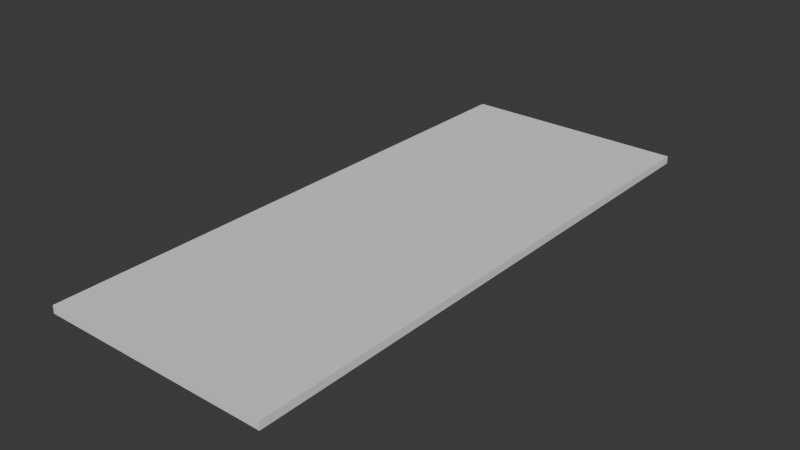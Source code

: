 # Source: table1.blend  (saved by Blender 5.0.118; exported with 4.5.12 LTS)
import bpy
from mathutils import Matrix  # noqa: F401  (used for matrix-valued properties, if any)

bpy.ops.wm.read_factory_settings(use_empty=True)
scene = bpy.context.scene
scene.name = 'Scene'

# ---- world
world_world = bpy.data.worlds.new('World'); scene.world = world_world
world_world.use_nodes = True; world_world.node_tree.nodes.clear()
_N = world_world.node_tree.nodes; _L = world_world.node_tree.links
n0 = _N.new('ShaderNodeOutputWorld'); n0.name = 'World Output'; n0.location = (200, 100)
n1 = _N.new('ShaderNodeBackground'); n1.name = 'Background'; n1.location = (-200, 100)
n1.inputs[0].default_value = (0.05088, 0.05088, 0.05088, 1.0)
_L.new(n1.outputs[0], n0.inputs[0])
n0.is_active_output = True
world_world.color = (0.05088, 0.05088, 0.05088)
world_world.sun_shadow_jitter_overblur = 0.0

# ---- meshes
me_cylinder = bpy.data.meshes.new('Cylinder')
me_cylinder.from_pydata([(-1.5, 3.696, -0.1), (-1.5, 3.696, 1.49e-08), (1.5, 3.696, -0.1), (1.5, 3.696, 1.49e-08), (1.5, -3.696, -0.1), (1.5, -3.696, 1.49e-08), (-1.5, -3.696, -0.1), (-1.5, -3.696, 1.49e-08)], [], [(0, 1, 3, 2), (2, 3, 5, 4), (4, 5, 7, 6), (3, 1, 7, 5), (6, 7, 1, 0), (0, 2, 4, 6)])
_uv = me_cylinder.uv_layers.new(name='UVMap')
_uv.uv.foreach_set('vector', [1.0, 0.5, 1.0, 1.0, 0.875, 1.0, 0.875, 0.5, 0.875, 0.5, 0.875, 1.0, 0.5, 1.0, 0.5, 0.5, 0.5, 0.5, 0.5, 1.0, 0.375, 1.0, 0.375, 0.5, 0.4197, 0.4197, 0.25, 0.49, 0.08029, 0.08029, 0.25, 0.01, 0.375, 0.5, 0.375, 1.0, 0.0, 1.0, 0.0, 0.5, 0.75, 0.49, 0.9197, 0.4197, 0.75, 0.01, 0.5803, 0.08029])
me_cylinder.update()

# ---- objects
ob_table_col = bpy.data.objects.new('Table-col', me_cylinder)

# ---- transforms, parenting, visibility, modifiers, constraints
ob_table_col.location = (0.0, 0.0, 0.0)

# ---- collection membership
scene.collection.objects.link(ob_table_col)

# ---- scene / render settings (as saved in the file)
scene.frame_start = 1; scene.frame_end = 250; scene.frame_set(1)
scene.render.engine = 'BLENDER_EEVEE_NEXT'
scene.render.bake_bias = 0.0
scene.render.bake_samples = 0
scene.cycles.sampling_pattern = 'TABULATED_SOBOL'
scene.eevee.use_volume_custom_range = False
bpy.context.view_layer.update()

# ---- added for rendering (the .blend has no active camera and no usable light): camera, sun
cam_auto = bpy.data.cameras.new('AutoCamera')
cam_auto.lens = 50.0
cam_auto.sensor_width = 36.0
cam_auto.clip_end = 1000.0
ob_auto_camera = bpy.data.objects.new('AutoCamera', cam_auto)
scene.collection.objects.link(ob_auto_camera)
ob_auto_camera.location = (7.3808, -8.85696, 5.85464)
ob_auto_camera.rotation_euler = (1.09748, -7.21219e-08, 0.694738)
scene.camera = ob_auto_camera
light_auto_sun = bpy.data.lights.new('AutoSun', 'SUN')
light_auto_sun.energy = 3.0
light_auto_sun.angle = 0.0523599
ob_auto_sun = bpy.data.objects.new('AutoSun', light_auto_sun)
scene.collection.objects.link(ob_auto_sun)
ob_auto_sun.rotation_euler = (0.872665, 0.174533, 0.523599)
bpy.context.view_layer.update()
